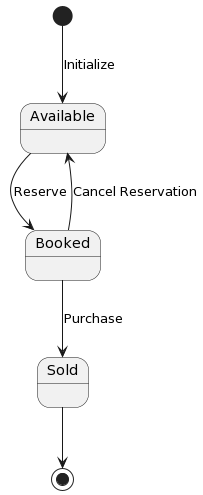

The diagram above was rendered by PlantUML. Its source (embedded in the PNG):
@startuml
[*] --> Available : Initialize
Available --> Booked : Reserve
Booked --> Available : Cancel Reservation
Booked --> Sold : Purchase
Sold --> [*]
@enduml